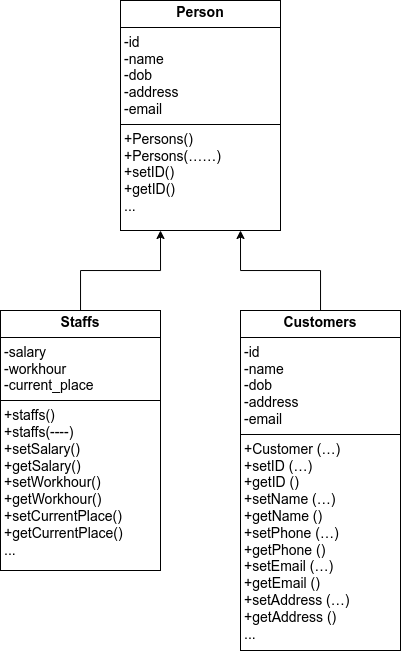

The diagram above was exported from draw.io. Its source (the exported page's mxGraphModel, read from the mxfile embedded in the PNG):
<mxGraphModel dx="503" dy="275" grid="1" gridSize="10" guides="1" tooltips="1" connect="1" arrows="1" fold="1" page="1" pageScale="1" pageWidth="850" pageHeight="1100" math="0" shadow="0">
  <root>
    <mxCell id="0" />
    <mxCell id="1" parent="0" />
    <mxCell id="mS_TqEUy2hbgTOP2SFe5-1" value="&lt;p style=&quot;margin:0px;margin-top:4px;text-align:center;&quot;&gt;&lt;b&gt;&lt;font style=&quot;font-size: 14px;&quot;&gt;Person&lt;/font&gt;&lt;/b&gt;&lt;/p&gt;&lt;hr size=&quot;1&quot; style=&quot;border-style:solid;&quot;&gt;&lt;p style=&quot;margin:0px;margin-left:4px;&quot;&gt;&lt;span id=&quot;docs-internal-guid-afa85c4d-7fff-daf3-67ab-bea37b1ef8b8&quot;&gt;&lt;span style=&quot;font-family: Arial, sans-serif; background-color: transparent; font-variant-numeric: normal; font-variant-east-asian: normal; font-variant-alternates: normal; font-variant-position: normal; vertical-align: baseline; white-space-collapse: preserve;&quot;&gt;&lt;font style=&quot;font-size: 14px;&quot;&gt;-id&lt;/font&gt;&lt;/span&gt;&lt;/span&gt;&lt;/p&gt;&lt;p style=&quot;margin:0px;margin-left:4px;&quot;&gt;&lt;span&gt;&lt;span style=&quot;font-family: Arial, sans-serif; background-color: transparent; font-variant-numeric: normal; font-variant-east-asian: normal; font-variant-alternates: normal; font-variant-position: normal; vertical-align: baseline; white-space-collapse: preserve;&quot;&gt;&lt;font style=&quot;font-size: 14px;&quot;&gt;-name&lt;/font&gt;&lt;/span&gt;&lt;/span&gt;&lt;/p&gt;&lt;p style=&quot;margin:0px;margin-left:4px;&quot;&gt;&lt;span&gt;&lt;span style=&quot;font-family: Arial, sans-serif; background-color: transparent; font-variant-numeric: normal; font-variant-east-asian: normal; font-variant-alternates: normal; font-variant-position: normal; vertical-align: baseline; white-space-collapse: preserve;&quot;&gt;&lt;font style=&quot;font-size: 14px;&quot;&gt;-dob&lt;/font&gt;&lt;/span&gt;&lt;/span&gt;&lt;/p&gt;&lt;p style=&quot;margin:0px;margin-left:4px;&quot;&gt;&lt;span&gt;&lt;span style=&quot;font-family: Arial, sans-serif; background-color: transparent; font-variant-numeric: normal; font-variant-east-asian: normal; font-variant-alternates: normal; font-variant-position: normal; vertical-align: baseline; white-space-collapse: preserve;&quot;&gt;&lt;font style=&quot;font-size: 14px;&quot;&gt;-address&lt;/font&gt;&lt;/span&gt;&lt;/span&gt;&lt;/p&gt;&lt;p style=&quot;margin:0px;margin-left:4px;&quot;&gt;&lt;span&gt;&lt;span style=&quot;font-family: Arial, sans-serif; background-color: transparent; font-variant-numeric: normal; font-variant-east-asian: normal; font-variant-alternates: normal; font-variant-position: normal; vertical-align: baseline; white-space-collapse: preserve;&quot;&gt;&lt;font style=&quot;font-size: 14px;&quot;&gt;-email&lt;/font&gt;&lt;/span&gt;&lt;/span&gt;&lt;/p&gt;&lt;hr size=&quot;1&quot; style=&quot;border-style:solid;&quot;&gt;&lt;p style=&quot;margin:0px;margin-left:4px;&quot;&gt;&lt;span id=&quot;docs-internal-guid-ece8fd21-7fff-6209-9fc7-d0d03fb8eb8e&quot;&gt;&lt;span style=&quot;font-family: Arial, sans-serif; background-color: transparent; font-variant-numeric: normal; font-variant-east-asian: normal; font-variant-alternates: normal; font-variant-position: normal; vertical-align: baseline; white-space-collapse: preserve;&quot;&gt;&lt;font style=&quot;font-size: 14px;&quot;&gt;+Persons() +Persons(……) &lt;/font&gt;&lt;/span&gt;&lt;/span&gt;&lt;/p&gt;&lt;p style=&quot;margin:0px;margin-left:4px;&quot;&gt;&lt;span&gt;&lt;span style=&quot;font-family: Arial, sans-serif; background-color: transparent; font-variant-numeric: normal; font-variant-east-asian: normal; font-variant-alternates: normal; font-variant-position: normal; vertical-align: baseline; white-space-collapse: preserve;&quot;&gt;&lt;font style=&quot;font-size: 14px;&quot;&gt;+setID() &lt;/font&gt;&lt;/span&gt;&lt;/span&gt;&lt;/p&gt;&lt;p style=&quot;margin:0px;margin-left:4px;&quot;&gt;&lt;span&gt;&lt;span style=&quot;font-family: Arial, sans-serif; background-color: transparent; font-variant-numeric: normal; font-variant-east-asian: normal; font-variant-alternates: normal; font-variant-position: normal; vertical-align: baseline; white-space-collapse: preserve;&quot;&gt;&lt;font style=&quot;font-size: 14px;&quot;&gt;+getID()&lt;/font&gt;&lt;/span&gt;&lt;/span&gt;&lt;/p&gt;&lt;p style=&quot;margin:0px;margin-left:4px;&quot;&gt;&lt;span&gt;&lt;span style=&quot;font-family: Arial, sans-serif; background-color: transparent; font-variant-numeric: normal; font-variant-east-asian: normal; font-variant-alternates: normal; font-variant-position: normal; vertical-align: baseline; white-space-collapse: preserve;&quot;&gt;&lt;font style=&quot;font-size: 14px;&quot;&gt;...&lt;/font&gt;&lt;/span&gt;&lt;/span&gt;&lt;/p&gt;" style="verticalAlign=top;align=left;overflow=fill;html=1;whiteSpace=wrap;" parent="1" vertex="1">
      <mxGeometry x="200" y="40" width="160" height="230" as="geometry" />
    </mxCell>
    <mxCell id="mS_TqEUy2hbgTOP2SFe5-4" style="edgeStyle=orthogonalEdgeStyle;rounded=0;orthogonalLoop=1;jettySize=auto;html=1;entryX=0.25;entryY=1;entryDx=0;entryDy=0;" parent="1" source="mS_TqEUy2hbgTOP2SFe5-3" target="mS_TqEUy2hbgTOP2SFe5-1" edge="1">
      <mxGeometry relative="1" as="geometry" />
    </mxCell>
    <mxCell id="mS_TqEUy2hbgTOP2SFe5-3" value="&lt;p style=&quot;margin:0px;margin-top:4px;text-align:center;&quot;&gt;&lt;b&gt;&lt;font style=&quot;font-size: 14px;&quot;&gt;Staffs&lt;/font&gt;&lt;/b&gt;&lt;/p&gt;&lt;hr size=&quot;1&quot; style=&quot;border-style:solid;&quot;&gt;&lt;p style=&quot;margin:0px;margin-left:4px;&quot;&gt;&lt;span id=&quot;docs-internal-guid-a7668d2a-7fff-61e5-81e5-cb55f21d3c19&quot;&gt;&lt;span style=&quot;background-color: transparent; font-variant-numeric: normal; font-variant-east-asian: normal; font-variant-alternates: normal; font-variant-position: normal; vertical-align: baseline; white-space-collapse: preserve;&quot;&gt;&lt;font style=&quot;font-size: 14px;&quot; face=&quot;Helvetica&quot;&gt;-salary&lt;/font&gt;&lt;/span&gt;&lt;/span&gt;&lt;/p&gt;&lt;p style=&quot;margin:0px;margin-left:4px;&quot;&gt;&lt;span style=&quot;background-color: transparent; white-space-collapse: preserve;&quot;&gt;&lt;font style=&quot;font-size: 14px;&quot; face=&quot;Helvetica&quot;&gt;-workhour&lt;/font&gt;&lt;/span&gt;&lt;/p&gt;&lt;p style=&quot;margin:0px;margin-left:4px;&quot;&gt;&lt;span&gt;&lt;span style=&quot;background-color: transparent; font-variant-numeric: normal; font-variant-east-asian: normal; font-variant-alternates: normal; font-variant-position: normal; vertical-align: baseline; white-space-collapse: preserve;&quot;&gt;&lt;font style=&quot;font-size: 14px;&quot; face=&quot;Helvetica&quot;&gt;-current_place&lt;/font&gt;&lt;/span&gt;&lt;/span&gt;&lt;/p&gt;&lt;hr size=&quot;1&quot; style=&quot;border-style:solid;&quot;&gt;&lt;p style=&quot;margin:0px;margin-left:4px;&quot;&gt;&lt;span style=&quot;background-color: transparent; font-family: Arial, sans-serif; white-space-collapse: preserve;&quot;&gt;&lt;font style=&quot;font-size: 14px;&quot;&gt;+staffs()&lt;/font&gt;&lt;/span&gt;&lt;/p&gt;&lt;p style=&quot;margin:0px;margin-left:4px;&quot;&gt;&lt;span style=&quot;background-color: transparent; font-family: Arial, sans-serif; white-space-collapse: preserve;&quot;&gt;&lt;font style=&quot;font-size: 14px;&quot;&gt;+staffs(----)&lt;/font&gt;&lt;/span&gt;&lt;/p&gt;&lt;p style=&quot;margin:0px;margin-left:4px;&quot;&gt;&lt;span style=&quot;background-color: transparent; font-family: Arial, sans-serif; white-space-collapse: preserve;&quot;&gt;&lt;font style=&quot;font-size: 14px;&quot;&gt;+setSalary()&lt;/font&gt;&lt;/span&gt;&lt;/p&gt;&lt;p style=&quot;margin:0px;margin-left:4px;&quot;&gt;&lt;span style=&quot;background-color: transparent; font-family: Arial, sans-serif; white-space-collapse: preserve;&quot;&gt;&lt;font style=&quot;font-size: 14px;&quot;&gt;+getSalary()&lt;/font&gt;&lt;/span&gt;&lt;/p&gt;&lt;p style=&quot;margin:0px;margin-left:4px;&quot;&gt;&lt;font style=&quot;font-size: 14px;&quot;&gt;&lt;span style=&quot;background-color: transparent; font-family: Arial, sans-serif; white-space-collapse: preserve;&quot;&gt;+&lt;/span&gt;&lt;span style=&quot;background-color: transparent; font-family: Arial, sans-serif; white-space-collapse: preserve;&quot;&gt;setWorkhour()&lt;/span&gt;&lt;/font&gt;&lt;/p&gt;&lt;p style=&quot;margin:0px;margin-left:4px;&quot;&gt;&lt;span style=&quot;background-color: transparent; font-family: Arial, sans-serif; white-space-collapse: preserve;&quot;&gt;&lt;font style=&quot;font-size: 14px;&quot;&gt;+getWorkhour()&lt;/font&gt;&lt;/span&gt;&lt;/p&gt;&lt;p style=&quot;margin:0px;margin-left:4px;&quot;&gt;&lt;span style=&quot;background-color: transparent; font-family: Arial, sans-serif; white-space-collapse: preserve;&quot;&gt;&lt;font style=&quot;font-size: 14px;&quot;&gt;+setCurrentPlace()&lt;/font&gt;&lt;/span&gt;&lt;/p&gt;&lt;p style=&quot;margin:0px;margin-left:4px;&quot;&gt;&lt;span style=&quot;background-color: transparent; font-family: Arial, sans-serif; white-space-collapse: preserve;&quot;&gt;&lt;font style=&quot;font-size: 14px;&quot;&gt;+getCurrentPlace()&lt;/font&gt;&lt;/span&gt;&lt;/p&gt;&lt;p style=&quot;margin:0px;margin-left:4px;&quot;&gt;&lt;span style=&quot;background-color: transparent; font-family: Arial, sans-serif; white-space-collapse: preserve;&quot;&gt;&lt;font style=&quot;font-size: 14px;&quot;&gt;...&lt;/font&gt;&lt;/span&gt;&lt;/p&gt;" style="verticalAlign=top;align=left;overflow=fill;html=1;whiteSpace=wrap;" parent="1" vertex="1">
      <mxGeometry x="80" y="350" width="160" height="260" as="geometry" />
    </mxCell>
    <mxCell id="mS_TqEUy2hbgTOP2SFe5-7" style="edgeStyle=orthogonalEdgeStyle;rounded=0;orthogonalLoop=1;jettySize=auto;html=1;entryX=0.75;entryY=1;entryDx=0;entryDy=0;" parent="1" source="mS_TqEUy2hbgTOP2SFe5-6" target="mS_TqEUy2hbgTOP2SFe5-1" edge="1">
      <mxGeometry relative="1" as="geometry">
        <mxPoint x="379.9999999999999" y="290" as="targetPoint" />
        <Array as="points">
          <mxPoint x="400" y="310" />
          <mxPoint x="320" y="310" />
        </Array>
      </mxGeometry>
    </mxCell>
    <mxCell id="mS_TqEUy2hbgTOP2SFe5-6" value="&lt;p style=&quot;margin:0px;margin-top:4px;text-align:center;&quot;&gt;&lt;b&gt;&lt;font style=&quot;font-size: 14px;&quot;&gt;Customers&lt;/font&gt;&lt;/b&gt;&lt;/p&gt;&lt;hr size=&quot;1&quot; style=&quot;border-style:solid;&quot;&gt;&lt;div style=&quot;margin-left: 4px;&quot;&gt;&lt;font style=&quot;font-size: 14px;&quot;&gt;-&lt;span style=&quot;background-color: transparent; font-family: Arial, sans-serif; white-space-collapse: preserve;&quot;&gt;id&lt;/span&gt;&lt;/font&gt;&lt;/div&gt;&lt;div style=&quot;margin-left: 4px;&quot;&gt;&lt;span style=&quot;background-color: transparent; font-family: Arial, sans-serif; white-space-collapse: preserve;&quot;&gt;&lt;font style=&quot;font-size: 14px;&quot;&gt;-name&lt;/font&gt;&lt;/span&gt;&lt;/div&gt;&lt;div style=&quot;margin-left: 4px;&quot;&gt;&lt;span style=&quot;background-color: transparent; font-family: Arial, sans-serif; white-space-collapse: preserve;&quot;&gt;&lt;font style=&quot;font-size: 14px;&quot;&gt;-dob&lt;/font&gt;&lt;/span&gt;&lt;/div&gt;&lt;div style=&quot;margin-left: 4px;&quot;&gt;&lt;span style=&quot;background-color: transparent; font-family: Arial, sans-serif; white-space-collapse: preserve;&quot;&gt;&lt;font style=&quot;font-size: 14px;&quot;&gt;-address&lt;/font&gt;&lt;/span&gt;&lt;/div&gt;&lt;div style=&quot;margin-left: 4px;&quot;&gt;&lt;span style=&quot;background-color: transparent; font-family: Arial, sans-serif; white-space-collapse: preserve;&quot;&gt;&lt;font style=&quot;font-size: 14px;&quot;&gt;-email&lt;/font&gt;&lt;/span&gt;&lt;/div&gt;&lt;div&gt;&lt;div style=&quot;margin-left: 0px;&quot;&gt;&lt;div style=&quot;margin-left: 0px;&quot;&gt;&lt;div style=&quot;margin-left: 0px;&quot;&gt;&lt;hr size=&quot;1&quot; style=&quot;border-style:solid;&quot;&gt;&lt;p style=&quot;margin:0px;margin-left:4px;&quot;&gt;&lt;font style=&quot;font-size: 14px;&quot;&gt;+&lt;span style=&quot;background-color: transparent; font-family: Arial, sans-serif; white-space-collapse: preserve;&quot;&gt;Customer (…)&lt;/span&gt;&lt;/font&gt;&lt;/p&gt;&lt;p style=&quot;margin:0px;margin-left:4px;&quot;&gt;&lt;span style=&quot;background-color: transparent; font-family: Arial, sans-serif; white-space-collapse: preserve;&quot;&gt;&lt;font style=&quot;font-size: 14px;&quot;&gt;+setID (…)&lt;/font&gt;&lt;/span&gt;&lt;/p&gt;&lt;p style=&quot;margin:0px;margin-left:4px;&quot;&gt;&lt;span style=&quot;background-color: transparent; font-family: Arial, sans-serif; white-space-collapse: preserve;&quot;&gt;&lt;font style=&quot;font-size: 14px;&quot;&gt;+getID ()&lt;/font&gt;&lt;/span&gt;&lt;/p&gt;&lt;p style=&quot;margin:0px;margin-left:4px;&quot;&gt;&lt;span style=&quot;background-color: transparent; font-family: Arial, sans-serif; white-space-collapse: preserve;&quot;&gt;&lt;font style=&quot;font-size: 14px;&quot;&gt;+setName (…)&amp;nbsp;&lt;/font&gt;&lt;/span&gt;&lt;/p&gt;&lt;p style=&quot;margin:0px;margin-left:4px;&quot;&gt;&lt;span style=&quot;background-color: transparent; font-family: Arial, sans-serif; white-space-collapse: preserve;&quot;&gt;&lt;font style=&quot;font-size: 14px;&quot;&gt;+getName ()&lt;/font&gt;&lt;/span&gt;&lt;/p&gt;&lt;p style=&quot;margin:0px;margin-left:4px;&quot;&gt;&lt;span style=&quot;background-color: transparent; font-family: Arial, sans-serif; white-space-collapse: preserve;&quot;&gt;&lt;font style=&quot;font-size: 14px;&quot;&gt;+setPhone (…)&lt;/font&gt;&lt;/span&gt;&lt;/p&gt;&lt;p style=&quot;margin:0px;margin-left:4px;&quot;&gt;&lt;span style=&quot;background-color: transparent; font-family: Arial, sans-serif; white-space-collapse: preserve;&quot;&gt;&lt;font style=&quot;font-size: 14px;&quot;&gt;+getPhone ()&lt;/font&gt;&lt;/span&gt;&lt;/p&gt;&lt;p style=&quot;margin:0px;margin-left:4px;&quot;&gt;&lt;span style=&quot;background-color: transparent; font-family: Arial, sans-serif; white-space-collapse: preserve;&quot;&gt;&lt;font style=&quot;font-size: 14px;&quot;&gt;+setEmail (…)&amp;nbsp;&lt;/font&gt;&lt;/span&gt;&lt;/p&gt;&lt;p style=&quot;margin:0px;margin-left:4px;&quot;&gt;&lt;span style=&quot;font-size: 14px; background-color: transparent; font-family: Arial, sans-serif; white-space-collapse: preserve;&quot;&gt;+getEmail ()&lt;/span&gt;&lt;/p&gt;&lt;p style=&quot;margin:0px;margin-left:4px;&quot;&gt;&lt;span style=&quot;font-size: 14px; background-color: transparent; font-family: Arial, sans-serif; white-space-collapse: preserve;&quot;&gt;+setAddress (…)&lt;/span&gt;&lt;/p&gt;&lt;p style=&quot;margin:0px;margin-left:4px;&quot;&gt;&lt;span style=&quot;font-size: 14px; background-color: transparent; font-family: Arial, sans-serif; white-space-collapse: preserve;&quot;&gt;+getAddress ()&lt;/span&gt;&lt;/p&gt;&lt;p style=&quot;margin:0px;margin-left:4px;&quot;&gt;&lt;span style=&quot;font-size: 14px; background-color: transparent; font-family: Arial, sans-serif; white-space-collapse: preserve;&quot;&gt;...&lt;/span&gt;&lt;/p&gt;&lt;span id=&quot;docs-internal-guid-d126e76c-7fff-6953-8aaa-ef04776a9f3a&quot;&gt;&lt;div&gt;&lt;span style=&quot;font-size: 11pt; font-family: Arial, sans-serif; background-color: transparent; font-variant-numeric: normal; font-variant-east-asian: normal; font-variant-alternates: normal; font-variant-position: normal; vertical-align: baseline; white-space-collapse: preserve;&quot;&gt;&lt;br&gt;&lt;/span&gt;&lt;/div&gt;&lt;/span&gt;&lt;/div&gt;&lt;/div&gt;&lt;/div&gt;&lt;/div&gt;" style="verticalAlign=top;align=left;overflow=fill;html=1;whiteSpace=wrap;" parent="1" vertex="1">
      <mxGeometry x="320" y="350" width="160" height="340" as="geometry" />
    </mxCell>
  </root>
</mxGraphModel>